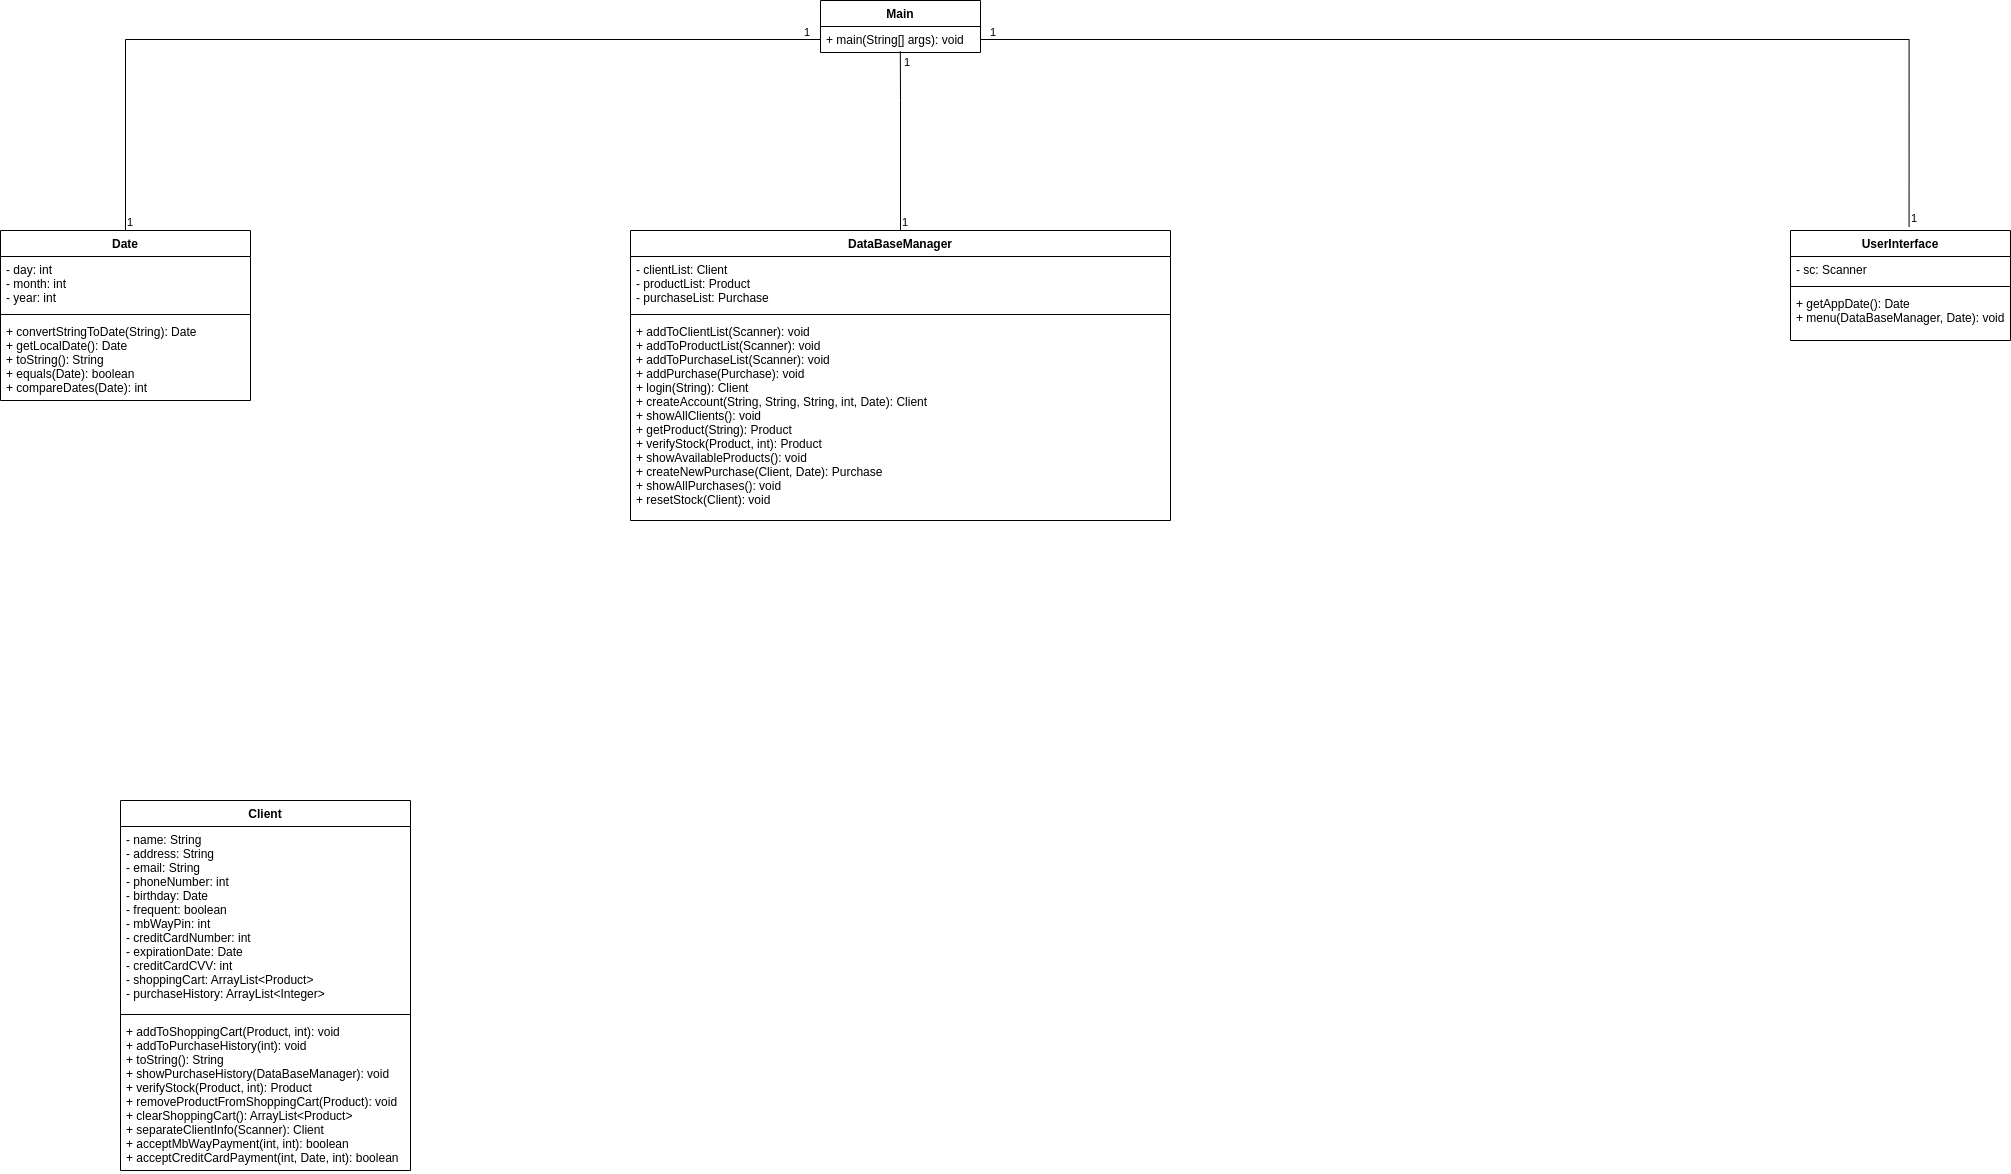

The diagram above was exported from draw.io. Its source (the exported page's mxGraphModel, read from the mxfile embedded in the PNG):
<mxGraphModel dx="1140" dy="1159" grid="1" gridSize="10" guides="1" tooltips="1" connect="1" arrows="1" fold="1" page="1" pageScale="1" pageWidth="2339" pageHeight="3300" math="0" shadow="0">
  <root>
    <mxCell id="WIyWlLk6GJQsqaUBKTNV-0" />
    <mxCell id="WIyWlLk6GJQsqaUBKTNV-1" parent="WIyWlLk6GJQsqaUBKTNV-0" />
    <mxCell id="JCjABvh12M79EH2xGvvW-15" value="DataBaseManager" style="swimlane;fontStyle=1;align=center;verticalAlign=top;childLayout=stackLayout;horizontal=1;startSize=26;horizontalStack=0;resizeParent=1;resizeParentMax=0;resizeLast=0;collapsible=1;marginBottom=0;" parent="WIyWlLk6GJQsqaUBKTNV-1" vertex="1">
      <mxGeometry x="830" y="320" width="540" height="290" as="geometry">
        <mxRectangle x="310" y="520" width="100" height="26" as="alternateBounds" />
      </mxGeometry>
    </mxCell>
    <mxCell id="JCjABvh12M79EH2xGvvW-16" value="- clientList: Client &#10;- productList: Product&#10;- purchaseList: Purchase" style="text;strokeColor=none;fillColor=none;align=left;verticalAlign=top;spacingLeft=4;spacingRight=4;overflow=hidden;rotatable=0;points=[[0,0.5],[1,0.5]];portConstraint=eastwest;" parent="JCjABvh12M79EH2xGvvW-15" vertex="1">
      <mxGeometry y="26" width="540" height="54" as="geometry" />
    </mxCell>
    <mxCell id="JCjABvh12M79EH2xGvvW-17" value="" style="line;strokeWidth=1;fillColor=none;align=left;verticalAlign=middle;spacingTop=-1;spacingLeft=3;spacingRight=3;rotatable=0;labelPosition=right;points=[];portConstraint=eastwest;" parent="JCjABvh12M79EH2xGvvW-15" vertex="1">
      <mxGeometry y="80" width="540" height="8" as="geometry" />
    </mxCell>
    <mxCell id="JCjABvh12M79EH2xGvvW-18" value="+ addToClientList(Scanner): void&#10;+ addToProductList(Scanner): void&#10;+ addToPurchaseList(Scanner): void&#10;+ addPurchase(Purchase): void&#10;+ login(String): Client&#10;+ createAccount(String, String, String, int, Date): Client&#10;+ showAllClients(): void&#10;+ getProduct(String): Product&#10;+ verifyStock(Product, int): Product&#10;+ showAvailableProducts(): void&#10;+ createNewPurchase(Client, Date): Purchase&#10;+ showAllPurchases(): void&#10;+ resetStock(Client): void" style="text;strokeColor=none;fillColor=none;align=left;verticalAlign=top;spacingLeft=4;spacingRight=4;overflow=hidden;rotatable=0;points=[[0,0.5],[1,0.5]];portConstraint=eastwest;" parent="JCjABvh12M79EH2xGvvW-15" vertex="1">
      <mxGeometry y="88" width="540" height="202" as="geometry" />
    </mxCell>
    <mxCell id="_Ik2VwUsImUKZHhc5FvZ-5" value="Main" style="swimlane;fontStyle=1;align=center;verticalAlign=top;childLayout=stackLayout;horizontal=1;startSize=26;horizontalStack=0;resizeParent=1;resizeParentMax=0;resizeLast=0;collapsible=1;marginBottom=0;" vertex="1" parent="WIyWlLk6GJQsqaUBKTNV-1">
      <mxGeometry x="1020" y="90" width="160" height="52" as="geometry" />
    </mxCell>
    <mxCell id="_Ik2VwUsImUKZHhc5FvZ-6" value="+ main(String[] args): void" style="text;strokeColor=none;fillColor=none;align=left;verticalAlign=top;spacingLeft=4;spacingRight=4;overflow=hidden;rotatable=0;points=[[0,0.5],[1,0.5]];portConstraint=eastwest;" vertex="1" parent="_Ik2VwUsImUKZHhc5FvZ-5">
      <mxGeometry y="26" width="160" height="26" as="geometry" />
    </mxCell>
    <mxCell id="_Ik2VwUsImUKZHhc5FvZ-14" value="Date" style="swimlane;fontStyle=1;align=center;verticalAlign=top;childLayout=stackLayout;horizontal=1;startSize=26;horizontalStack=0;resizeParent=1;resizeParentMax=0;resizeLast=0;collapsible=1;marginBottom=0;" vertex="1" parent="WIyWlLk6GJQsqaUBKTNV-1">
      <mxGeometry x="200" y="320" width="250" height="170" as="geometry" />
    </mxCell>
    <mxCell id="_Ik2VwUsImUKZHhc5FvZ-15" value="- day: int &#10;- month: int &#10;- year: int" style="text;strokeColor=none;fillColor=none;align=left;verticalAlign=top;spacingLeft=4;spacingRight=4;overflow=hidden;rotatable=0;points=[[0,0.5],[1,0.5]];portConstraint=eastwest;" vertex="1" parent="_Ik2VwUsImUKZHhc5FvZ-14">
      <mxGeometry y="26" width="250" height="54" as="geometry" />
    </mxCell>
    <mxCell id="_Ik2VwUsImUKZHhc5FvZ-16" value="" style="line;strokeWidth=1;fillColor=none;align=left;verticalAlign=middle;spacingTop=-1;spacingLeft=3;spacingRight=3;rotatable=0;labelPosition=right;points=[];portConstraint=eastwest;" vertex="1" parent="_Ik2VwUsImUKZHhc5FvZ-14">
      <mxGeometry y="80" width="250" height="8" as="geometry" />
    </mxCell>
    <mxCell id="_Ik2VwUsImUKZHhc5FvZ-17" value="+ convertStringToDate(String): Date&#10;+ getLocalDate(): Date&#10;+ toString(): String &#10;+ equals(Date): boolean&#10;+ compareDates(Date): int" style="text;strokeColor=none;fillColor=none;align=left;verticalAlign=top;spacingLeft=4;spacingRight=4;overflow=hidden;rotatable=0;points=[[0,0.5],[1,0.5]];portConstraint=eastwest;" vertex="1" parent="_Ik2VwUsImUKZHhc5FvZ-14">
      <mxGeometry y="88" width="250" height="82" as="geometry" />
    </mxCell>
    <mxCell id="_Ik2VwUsImUKZHhc5FvZ-18" value="" style="endArrow=none;html=1;edgeStyle=orthogonalEdgeStyle;rounded=0;entryX=0;entryY=0.5;entryDx=0;entryDy=0;exitX=0.5;exitY=0;exitDx=0;exitDy=0;" edge="1" parent="WIyWlLk6GJQsqaUBKTNV-1" source="_Ik2VwUsImUKZHhc5FvZ-14" target="_Ik2VwUsImUKZHhc5FvZ-6">
      <mxGeometry relative="1" as="geometry">
        <mxPoint x="1330" y="310" as="sourcePoint" />
        <mxPoint x="1331" y="180" as="targetPoint" />
      </mxGeometry>
    </mxCell>
    <mxCell id="_Ik2VwUsImUKZHhc5FvZ-19" value="1" style="edgeLabel;resizable=0;html=1;align=left;verticalAlign=bottom;" connectable="0" vertex="1" parent="_Ik2VwUsImUKZHhc5FvZ-18">
      <mxGeometry x="-1" relative="1" as="geometry" />
    </mxCell>
    <mxCell id="_Ik2VwUsImUKZHhc5FvZ-20" value="1" style="edgeLabel;resizable=0;html=1;align=right;verticalAlign=bottom;" connectable="0" vertex="1" parent="_Ik2VwUsImUKZHhc5FvZ-18">
      <mxGeometry x="1" relative="1" as="geometry">
        <mxPoint x="-10" y="1" as="offset" />
      </mxGeometry>
    </mxCell>
    <mxCell id="_Ik2VwUsImUKZHhc5FvZ-21" value="UserInterface" style="swimlane;fontStyle=1;align=center;verticalAlign=top;childLayout=stackLayout;horizontal=1;startSize=26;horizontalStack=0;resizeParent=1;resizeParentMax=0;resizeLast=0;collapsible=1;marginBottom=0;" vertex="1" parent="WIyWlLk6GJQsqaUBKTNV-1">
      <mxGeometry x="1990" y="320" width="220" height="110" as="geometry" />
    </mxCell>
    <mxCell id="_Ik2VwUsImUKZHhc5FvZ-22" value="- sc: Scanner" style="text;strokeColor=none;fillColor=none;align=left;verticalAlign=top;spacingLeft=4;spacingRight=4;overflow=hidden;rotatable=0;points=[[0,0.5],[1,0.5]];portConstraint=eastwest;" vertex="1" parent="_Ik2VwUsImUKZHhc5FvZ-21">
      <mxGeometry y="26" width="220" height="26" as="geometry" />
    </mxCell>
    <mxCell id="_Ik2VwUsImUKZHhc5FvZ-23" value="" style="line;strokeWidth=1;fillColor=none;align=left;verticalAlign=middle;spacingTop=-1;spacingLeft=3;spacingRight=3;rotatable=0;labelPosition=right;points=[];portConstraint=eastwest;" vertex="1" parent="_Ik2VwUsImUKZHhc5FvZ-21">
      <mxGeometry y="52" width="220" height="8" as="geometry" />
    </mxCell>
    <mxCell id="_Ik2VwUsImUKZHhc5FvZ-24" value="+ getAppDate(): Date&#10;+ menu(DataBaseManager, Date): void" style="text;strokeColor=none;fillColor=none;align=left;verticalAlign=top;spacingLeft=4;spacingRight=4;overflow=hidden;rotatable=0;points=[[0,0.5],[1,0.5]];portConstraint=eastwest;" vertex="1" parent="_Ik2VwUsImUKZHhc5FvZ-21">
      <mxGeometry y="60" width="220" height="50" as="geometry" />
    </mxCell>
    <mxCell id="_Ik2VwUsImUKZHhc5FvZ-25" value="" style="endArrow=none;html=1;edgeStyle=orthogonalEdgeStyle;rounded=0;exitX=0.539;exitY=-0.036;exitDx=0;exitDy=0;exitPerimeter=0;entryX=1;entryY=0.5;entryDx=0;entryDy=0;" edge="1" parent="WIyWlLk6GJQsqaUBKTNV-1" source="_Ik2VwUsImUKZHhc5FvZ-21" target="_Ik2VwUsImUKZHhc5FvZ-6">
      <mxGeometry relative="1" as="geometry">
        <mxPoint x="1455" y="240" as="sourcePoint" />
        <mxPoint x="1354" y="163" as="targetPoint" />
        <Array as="points">
          <mxPoint x="2108" y="129" />
        </Array>
      </mxGeometry>
    </mxCell>
    <mxCell id="_Ik2VwUsImUKZHhc5FvZ-26" value="1" style="edgeLabel;resizable=0;html=1;align=left;verticalAlign=bottom;" connectable="0" vertex="1" parent="_Ik2VwUsImUKZHhc5FvZ-25">
      <mxGeometry x="-1" relative="1" as="geometry" />
    </mxCell>
    <mxCell id="_Ik2VwUsImUKZHhc5FvZ-27" value="1" style="edgeLabel;resizable=0;html=1;align=right;verticalAlign=bottom;" connectable="0" vertex="1" parent="_Ik2VwUsImUKZHhc5FvZ-25">
      <mxGeometry x="1" relative="1" as="geometry">
        <mxPoint x="16" y="1" as="offset" />
      </mxGeometry>
    </mxCell>
    <mxCell id="_Ik2VwUsImUKZHhc5FvZ-28" value="" style="endArrow=none;html=1;edgeStyle=orthogonalEdgeStyle;rounded=0;exitX=0.5;exitY=0;exitDx=0;exitDy=0;entryX=0.499;entryY=0.96;entryDx=0;entryDy=0;entryPerimeter=0;" edge="1" parent="WIyWlLk6GJQsqaUBKTNV-1" source="JCjABvh12M79EH2xGvvW-15" target="_Ik2VwUsImUKZHhc5FvZ-6">
      <mxGeometry relative="1" as="geometry">
        <mxPoint x="1030" y="240" as="sourcePoint" />
        <mxPoint x="1190" y="240" as="targetPoint" />
        <Array as="points">
          <mxPoint x="1100" y="190" />
        </Array>
      </mxGeometry>
    </mxCell>
    <mxCell id="_Ik2VwUsImUKZHhc5FvZ-29" value="1" style="edgeLabel;resizable=0;html=1;align=left;verticalAlign=bottom;" connectable="0" vertex="1" parent="_Ik2VwUsImUKZHhc5FvZ-28">
      <mxGeometry x="-1" relative="1" as="geometry" />
    </mxCell>
    <mxCell id="_Ik2VwUsImUKZHhc5FvZ-30" value="1" style="edgeLabel;resizable=0;html=1;align=right;verticalAlign=bottom;" connectable="0" vertex="1" parent="_Ik2VwUsImUKZHhc5FvZ-28">
      <mxGeometry x="1" relative="1" as="geometry">
        <mxPoint x="10" y="19" as="offset" />
      </mxGeometry>
    </mxCell>
    <mxCell id="_Ik2VwUsImUKZHhc5FvZ-35" value="Client" style="swimlane;fontStyle=1;align=center;verticalAlign=top;childLayout=stackLayout;horizontal=1;startSize=26;horizontalStack=0;resizeParent=1;resizeParentMax=0;resizeLast=0;collapsible=1;marginBottom=0;" vertex="1" parent="WIyWlLk6GJQsqaUBKTNV-1">
      <mxGeometry x="320" y="890" width="290" height="370" as="geometry" />
    </mxCell>
    <mxCell id="_Ik2VwUsImUKZHhc5FvZ-36" value="- name: String&#10;- address: String&#10;- email: String&#10;- phoneNumber: int&#10;- birthday: Date&#10;- frequent: boolean&#10;- mbWayPin: int&#10;- creditCardNumber: int&#10;- expirationDate: Date&#10;- creditCardCVV: int&#10;- shoppingCart: ArrayList&lt;Product&gt;&#10;- purchaseHistory: ArrayList&lt;Integer&gt;" style="text;strokeColor=none;fillColor=none;align=left;verticalAlign=top;spacingLeft=4;spacingRight=4;overflow=hidden;rotatable=0;points=[[0,0.5],[1,0.5]];portConstraint=eastwest;" vertex="1" parent="_Ik2VwUsImUKZHhc5FvZ-35">
      <mxGeometry y="26" width="290" height="184" as="geometry" />
    </mxCell>
    <mxCell id="_Ik2VwUsImUKZHhc5FvZ-37" value="" style="line;strokeWidth=1;fillColor=none;align=left;verticalAlign=middle;spacingTop=-1;spacingLeft=3;spacingRight=3;rotatable=0;labelPosition=right;points=[];portConstraint=eastwest;" vertex="1" parent="_Ik2VwUsImUKZHhc5FvZ-35">
      <mxGeometry y="210" width="290" height="8" as="geometry" />
    </mxCell>
    <mxCell id="_Ik2VwUsImUKZHhc5FvZ-38" value="+ addToShoppingCart(Product, int): void&#10;+ addToPurchaseHistory(int): void&#10;+ toString(): String&#10;+ showPurchaseHistory(DataBaseManager): void&#10;+ verifyStock(Product, int): Product&#10;+ removeProductFromShoppingCart(Product): void&#10;+ clearShoppingCart(): ArrayList&lt;Product&gt;&#10;+ separateClientInfo(Scanner): Client&#10;+ acceptMbWayPayment(int, int): boolean&#10;+ acceptCreditCardPayment(int, Date, int): boolean&#10;" style="text;strokeColor=none;fillColor=none;align=left;verticalAlign=top;spacingLeft=4;spacingRight=4;overflow=hidden;rotatable=0;points=[[0,0.5],[1,0.5]];portConstraint=eastwest;" vertex="1" parent="_Ik2VwUsImUKZHhc5FvZ-35">
      <mxGeometry y="218" width="290" height="152" as="geometry" />
    </mxCell>
  </root>
</mxGraphModel>